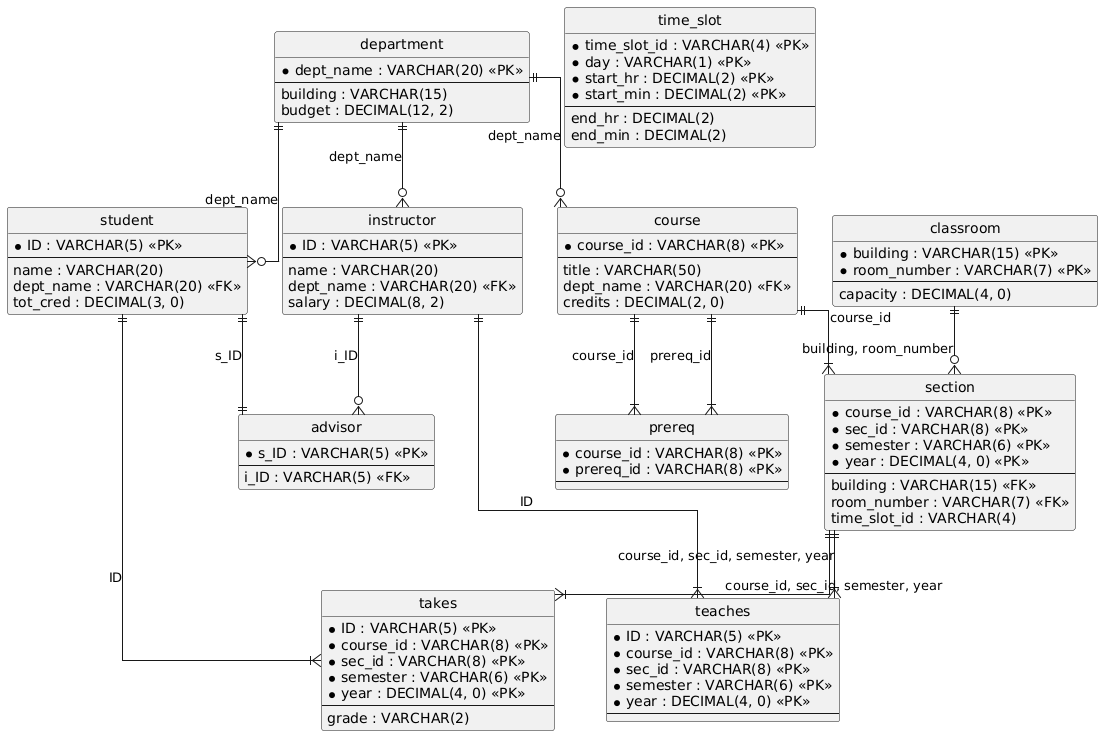

The diagram above was rendered by PlantUML. Its source (embedded in the PNG):
@startuml
hide circle
skinparam linetype ortho

entity "classroom" as classroom {
  * building : VARCHAR(15) <<PK>>
  * room_number : VARCHAR(7) <<PK>>
  --
  capacity : DECIMAL(4, 0)
}

entity "department" as department {
  * dept_name : VARCHAR(20) <<PK>>
  --
  building : VARCHAR(15)
  budget : DECIMAL(12, 2)
}

entity "course" as course {
  * course_id : VARCHAR(8) <<PK>>
  --
  title : VARCHAR(50)
  dept_name : VARCHAR(20) <<FK>>
  credits : DECIMAL(2, 0)
}

entity "instructor" as instructor {
  * ID : VARCHAR(5) <<PK>>
  --
  name : VARCHAR(20)
  dept_name : VARCHAR(20) <<FK>>
  salary : DECIMAL(8, 2)
}

entity "section" as section {
  * course_id : VARCHAR(8) <<PK>>
  * sec_id : VARCHAR(8) <<PK>>
  * semester : VARCHAR(6) <<PK>>
  * year : DECIMAL(4, 0) <<PK>>
  --
  building : VARCHAR(15) <<FK>>
  room_number : VARCHAR(7) <<FK>>
  time_slot_id : VARCHAR(4)
}

entity "teaches" as teaches {
  * ID : VARCHAR(5) <<PK>>
  * course_id : VARCHAR(8) <<PK>>
  * sec_id : VARCHAR(8) <<PK>>
  * semester : VARCHAR(6) <<PK>>
  * year : DECIMAL(4, 0) <<PK>>
  --
}

entity "student" as student {
  * ID : VARCHAR(5) <<PK>>
  --
  name : VARCHAR(20)
  dept_name : VARCHAR(20) <<FK>>
  tot_cred : DECIMAL(3, 0)
}

entity "takes" as takes {
  * ID : VARCHAR(5) <<PK>>
  * course_id : VARCHAR(8) <<PK>>
  * sec_id : VARCHAR(8) <<PK>>
  * semester : VARCHAR(6) <<PK>>
  * year : DECIMAL(4, 0) <<PK>>
  --
  grade : VARCHAR(2)
}

entity "advisor" as advisor {
  * s_ID : VARCHAR(5) <<PK>>
  --
  i_ID : VARCHAR(5) <<FK>>
}

entity "time_slot" as time_slot {
  * time_slot_id : VARCHAR(4) <<PK>>
  * day : VARCHAR(1) <<PK>>
  * start_hr : DECIMAL(2) <<PK>>
  * start_min : DECIMAL(2) <<PK>>
  --
  end_hr : DECIMAL(2)
  end_min : DECIMAL(2)
}

entity "prereq" as prereq {
  * course_id : VARCHAR(8) <<PK>>
  * prereq_id : VARCHAR(8) <<PK>>
  --
}

department ||--o{ course : "dept_name"
department ||--o{ instructor : "dept_name"
course ||--|{ section : "course_id"
classroom ||--o{ section : "building, room_number"
section ||--|{ teaches : "course_id, sec_id, semester, year"
instructor ||--|{ teaches : "ID"
department ||--o{ student : "dept_name"
section ||--|{ takes : "course_id, sec_id, semester, year"
student ||--|{ takes : "ID"
instructor ||--o{ advisor : "i_ID"
student ||--|| advisor : "s_ID"
course ||--|{ prereq : "course_id"
course ||--|{ prereq : "prereq_id"
@enduml